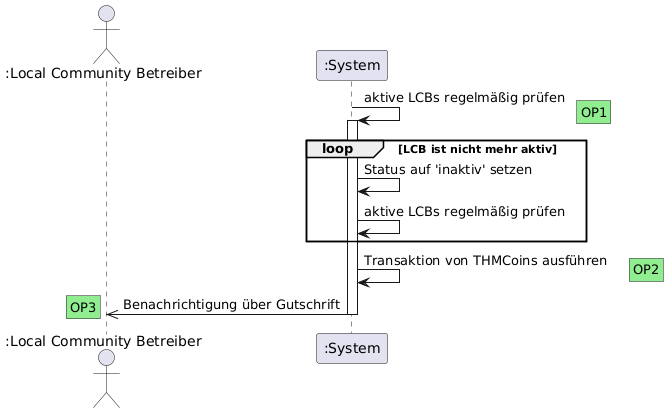

The diagram above was rendered by PlantUML. Its source (embedded in the PNG):
@startuml
actor ":Local Community Betreiber" as LCB
participant ":System" as System

System -> System : aktive LCBs regelmäßig prüfen
rnote right #lightgreen: OP1
activate System

loop LCB ist nicht mehr aktiv
    System -> System : Status auf 'inaktiv' setzen
    System -> System : aktive LCBs regelmäßig prüfen
end

System -> System : Transaktion von THMCoins ausführen
rnote right #lightgreen: OP2

System ->> LCB : Benachrichtigung über Gutschrift
rnote left #lightgreen: OP3

deactivate System
@enduml